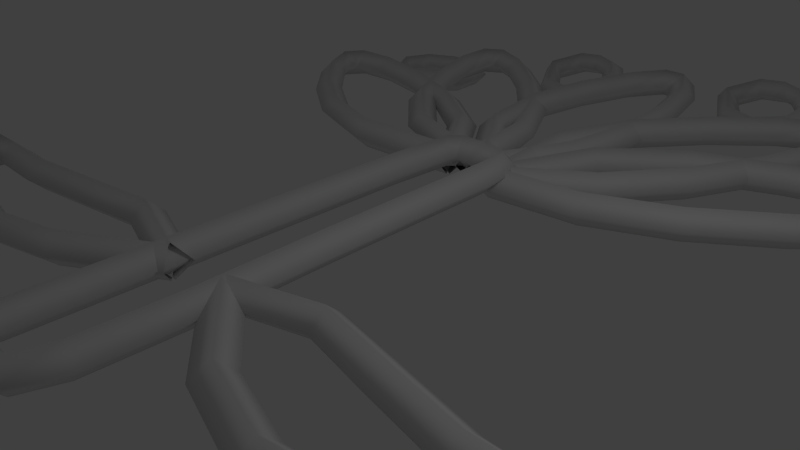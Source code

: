 # Source: flower3.blend  (saved by Blender 2.62.0; exported with 4.5.12 LTS)
import bpy
from mathutils import Matrix  # noqa: F401  (used for matrix-valued properties, if any)

bpy.ops.wm.read_factory_settings(use_empty=True)
scene = bpy.context.scene
scene.name = 'Scene'

# ---- collections
col_collection_1 = bpy.data.collections.new('Collection 1'); scene.collection.children.link(col_collection_1)

# ---- world
world_world = bpy.data.worlds.new('World'); scene.world = world_world
world_world.color = (0.05088, 0.05088, 0.05088)
world_world.use_sun_shadow = False
world_world.sun_shadow_jitter_overblur = 0.0
world_world.cycles.sampling_method = 'MANUAL'
world_world.cycles.sample_map_resolution = 256

# ---- cameras
cam_camera = bpy.data.cameras.new('Camera')
cam_camera.clip_end = 100.0
cam_camera.lens = 35.0
cam_camera.sensor_width = 32.0
cam_camera.sensor_height = 18.0
cam_camera.ortho_scale = 7.314
cam_camera.dof.focus_distance = 0.0
cam_camera.dof.aperture_fstop = 128.0

# ---- lights
light_lamp = bpy.data.lights.new('Lamp', 'POINT')
light_lamp.transmission_factor = 0.0
light_lamp.cutoff_distance = 30.0
light_lamp.energy = 100.0
light_lamp.shadow_buffer_clip_start = 1.001
light_lamp.shadow_soft_size = 1.0
light_lamp.shadow_maximum_resolution = 0.006
light_lamp.use_absolute_resolution = True
light_lamp.cycles.use_multiple_importance_sampling = False

# ---- curves / text
cu_beziercircle = bpy.data.curves.new('BezierCircle', 'CURVE')
cu_beziercircle.dimensions = '3D'
_sp = cu_beziercircle.splines.new('BEZIER'); _sp.bezier_points.add(3)
_sp.bezier_points.foreach_set('co', [-1.0, 0.0, 0.0, 0.0, 1.0, 0.0, 1.0, 0.0, 0.0, 0.0, -1.0, 0.0])
_sp.bezier_points.foreach_set('handle_left', [-1.0, -0.5521, 0.0, -0.5521, 1.0, 0.0, 1.0, 0.5521, 0.0, 0.5521, -1.0, 0.0])
_sp.bezier_points.foreach_set('handle_right', [-1.0, 0.5521, 0.0, 0.5521, 1.0, 0.0, 1.0, -0.5521, 0.0, -0.5521, -1.0, 0.0])
for _p, _l, _r in zip(_sp.bezier_points, ['AUTO', 'AUTO', 'AUTO', 'AUTO'], ['AUTO', 'AUTO', 'AUTO', 'AUTO']): _p.handle_left_type = _l; _p.handle_right_type = _r
_sp.order_u = 0
_sp.order_v = 0
_sp.resolution_u = 1
_sp.use_cyclic_u = True
cu_beziercircle.use_path = True
cu_beziercircle.use_path_clamp = True
cu_beziercircle.bevel_resolution = 0
cu_beziercircle.resolution_u = 1
cu_beziercircle.fill_mode = 'HALF'
cu_beziercircle_005 = bpy.data.curves.new('BezierCircle.005', 'CURVE')
cu_beziercircle_005.dimensions = '3D'
_sp = cu_beziercircle_005.splines.new('BEZIER'); _sp.bezier_points.add(3)
_sp.bezier_points.foreach_set('co', [-1.0, 0.0, 0.0, 0.0, 1.0, 0.0, 1.0, 0.0, 0.0, 0.0, -0.632, 0.0])
_sp.bezier_points.foreach_set('handle_left', [-0.9489, -0.459, 0.0, -0.534, 0.8599, 0.0, 1.16, 0.5283, 0.0, 0.3333, -0.4213, 0.0])
_sp.bezier_points.foreach_set('handle_right', [-1.061, 0.5487, 0.0, 1.013, 1.266, 0.0, 0.8325, -0.5521, 0.0, -0.3333, -0.8426, 0.0])
for _p, _l, _r in zip(_sp.bezier_points, ['AUTO', 'ALIGNED', 'ALIGNED', 'FREE'], ['AUTO', 'ALIGNED', 'ALIGNED', 'FREE']): _p.handle_left_type = _l; _p.handle_right_type = _r
_sp.order_u = 0
_sp.order_v = 0
_sp.resolution_u = 2
_sp.use_cyclic_u = True
cu_beziercircle_005.use_path = True
cu_beziercircle_005.use_path_clamp = True
cu_beziercircle_005.bevel_mode = 'OBJECT'
cu_beziercircle_005.bevel_resolution = 0
cu_beziercircle_005.resolution_u = 2
cu_beziercircle_005.fill_mode = 'HALF'
cu_beziercircle_004 = bpy.data.curves.new('BezierCircle.004', 'CURVE')
cu_beziercircle_004.dimensions = '3D'
_sp = cu_beziercircle_004.splines.new('BEZIER'); _sp.bezier_points.add(3)
_sp.bezier_points.foreach_set('co', [-1.0, 0.0, 0.0, 0.0, 1.0, 0.0, 1.0, 0.0, 0.0, 0.0, -0.632, 0.0])
_sp.bezier_points.foreach_set('handle_left', [-0.9489, -0.459, 0.0, -0.534, 0.8599, 0.0, 1.16, 0.5283, 0.0, 0.3333, -0.4213, 0.0])
_sp.bezier_points.foreach_set('handle_right', [-1.061, 0.5487, 0.0, 1.013, 1.266, 0.0, 0.8325, -0.5521, 0.0, -0.3333, -0.8426, 0.0])
for _p, _l, _r in zip(_sp.bezier_points, ['AUTO', 'ALIGNED', 'ALIGNED', 'FREE'], ['AUTO', 'ALIGNED', 'ALIGNED', 'FREE']): _p.handle_left_type = _l; _p.handle_right_type = _r
_sp.order_u = 0
_sp.order_v = 0
_sp.resolution_u = 2
_sp.use_cyclic_u = True
cu_beziercircle_004.use_path = True
cu_beziercircle_004.use_path_clamp = True
cu_beziercircle_004.bevel_mode = 'OBJECT'
cu_beziercircle_004.bevel_resolution = 0
cu_beziercircle_004.resolution_u = 2
cu_beziercircle_004.fill_mode = 'HALF'
cu_beziercircle_003 = bpy.data.curves.new('BezierCircle.003', 'CURVE')
cu_beziercircle_003.dimensions = '3D'
_sp = cu_beziercircle_003.splines.new('BEZIER'); _sp.bezier_points.add(3)
_sp.bezier_points.foreach_set('co', [-1.0, 0.0, 0.0, 0.0, 1.0, 0.0, 1.0, 0.0, 0.0, 0.0, -0.632, 0.0])
_sp.bezier_points.foreach_set('handle_left', [-0.9489, -0.459, 0.0, -0.534, 0.8599, 0.0, 1.16, 0.5283, 0.0, 0.3333, -0.4213, 0.0])
_sp.bezier_points.foreach_set('handle_right', [-1.061, 0.5487, 0.0, 1.013, 1.266, 0.0, 0.8325, -0.5521, 0.0, -0.3333, -0.8426, 0.0])
for _p, _l, _r in zip(_sp.bezier_points, ['AUTO', 'ALIGNED', 'ALIGNED', 'FREE'], ['AUTO', 'ALIGNED', 'ALIGNED', 'FREE']): _p.handle_left_type = _l; _p.handle_right_type = _r
_sp.order_u = 0
_sp.order_v = 0
_sp.resolution_u = 2
_sp.use_cyclic_u = True
cu_beziercircle_003.use_path = True
cu_beziercircle_003.use_path_clamp = True
cu_beziercircle_003.bevel_mode = 'OBJECT'
cu_beziercircle_003.bevel_resolution = 0
cu_beziercircle_003.resolution_u = 2
cu_beziercircle_003.fill_mode = 'HALF'
cu_beziercircle_002 = bpy.data.curves.new('BezierCircle.002', 'CURVE')
cu_beziercircle_002.dimensions = '3D'
_sp = cu_beziercircle_002.splines.new('BEZIER'); _sp.bezier_points.add(3)
_sp.bezier_points.foreach_set('co', [-1.0, 0.0, 0.0, 0.0, 1.0, 0.0, 1.0, 0.0, 0.0, 0.0, -0.632, 0.0])
_sp.bezier_points.foreach_set('handle_left', [-0.9489, -0.459, 0.0, -0.534, 0.8599, 0.0, 1.16, 0.5283, 0.0, 0.3333, -0.4213, 0.0])
_sp.bezier_points.foreach_set('handle_right', [-1.061, 0.5487, 0.0, 1.013, 1.266, 0.0, 0.8325, -0.5521, 0.0, -0.3333, -0.8426, 0.0])
for _p, _l, _r in zip(_sp.bezier_points, ['AUTO', 'ALIGNED', 'ALIGNED', 'FREE'], ['AUTO', 'ALIGNED', 'ALIGNED', 'FREE']): _p.handle_left_type = _l; _p.handle_right_type = _r
_sp.order_u = 0
_sp.order_v = 0
_sp.resolution_u = 2
_sp.use_cyclic_u = True
cu_beziercircle_002.use_path = True
cu_beziercircle_002.use_path_clamp = True
cu_beziercircle_002.bevel_mode = 'OBJECT'
cu_beziercircle_002.bevel_resolution = 0
cu_beziercircle_002.resolution_u = 2
cu_beziercircle_002.fill_mode = 'HALF'
cu_beziercircle_001 = bpy.data.curves.new('BezierCircle.001', 'CURVE')
cu_beziercircle_001.dimensions = '3D'
_sp = cu_beziercircle_001.splines.new('BEZIER'); _sp.bezier_points.add(3)
_sp.bezier_points.foreach_set('co', [-1.0, 0.0, 0.0, 0.0, 1.0, 0.0, 1.0, 0.0, 0.0, 0.0, -0.632, 0.0])
_sp.bezier_points.foreach_set('handle_left', [-0.9489, -0.459, 0.0, -0.534, 0.8599, 0.0, 1.16, 0.5283, 0.0, 0.3333, -0.4213, 0.0])
_sp.bezier_points.foreach_set('handle_right', [-1.061, 0.5487, 0.0, 1.013, 1.266, 0.0, 0.8325, -0.5521, 0.0, -0.3333, -0.8426, 0.0])
for _p, _l, _r in zip(_sp.bezier_points, ['AUTO', 'ALIGNED', 'ALIGNED', 'FREE'], ['AUTO', 'ALIGNED', 'ALIGNED', 'FREE']): _p.handle_left_type = _l; _p.handle_right_type = _r
_sp.order_u = 0
_sp.order_v = 0
_sp.resolution_u = 2
_sp.use_cyclic_u = True
cu_beziercircle_001.use_path = True
cu_beziercircle_001.use_path_clamp = True
cu_beziercircle_001.bevel_mode = 'OBJECT'
cu_beziercircle_001.bevel_resolution = 0
cu_beziercircle_001.resolution_u = 2
cu_beziercircle_001.fill_mode = 'HALF'
cu_nurbspath_011 = bpy.data.curves.new('NurbsPath.011', 'CURVE')
cu_nurbspath_011.dimensions = '3D'
_sp = cu_nurbspath_011.splines.new('NURBS'); _sp.points.add(6)
_sp.points.foreach_set('co', [3.204, 0.03837, 0.001878, 1.0, 1.861, 1.007, 0.03075, 1.0, -0.4741, 1.085, 0.02981, 1.0, -6.506, -0.1338, 0.03829, 1.0, -0.7996, -1.504, 0.008849, 1.0, 1.735, -1.427, 0.1161, 1.0, 3.198, 0.0, 0.0, 1.0])
_sp.order_u = 5
_sp.order_v = 0
_sp.resolution_u = 2
_sp.use_endpoint_u = True
cu_nurbspath_011.use_path = True
cu_nurbspath_011.use_path_clamp = True
cu_nurbspath_011.bevel_mode = 'OBJECT'
cu_nurbspath_011.bevel_resolution = 0
cu_nurbspath_011.resolution_u = 2
cu_nurbspath_011.fill_mode = 'HALF'
cu_nurbspath_010 = bpy.data.curves.new('NurbsPath.010', 'CURVE')
cu_nurbspath_010.dimensions = '3D'
_sp = cu_nurbspath_010.splines.new('NURBS'); _sp.points.add(6)
_sp.points.foreach_set('co', [3.204, 0.03837, 0.001878, 1.0, 1.861, 1.007, 0.03075, 1.0, -0.4741, 1.085, 0.02981, 1.0, -6.506, -0.1338, 0.03829, 1.0, -0.7996, -1.504, 0.008849, 1.0, 1.735, -1.427, 0.1161, 1.0, 3.198, 0.0, 0.0, 1.0])
_sp.order_u = 5
_sp.order_v = 0
_sp.resolution_u = 2
_sp.use_endpoint_u = True
cu_nurbspath_010.use_path = True
cu_nurbspath_010.use_path_clamp = True
cu_nurbspath_010.bevel_mode = 'OBJECT'
cu_nurbspath_010.bevel_resolution = 0
cu_nurbspath_010.resolution_u = 2
cu_nurbspath_010.fill_mode = 'HALF'
cu_nurbspath_009 = bpy.data.curves.new('NurbsPath.009', 'CURVE')
cu_nurbspath_009.dimensions = '3D'
_sp = cu_nurbspath_009.splines.new('NURBS'); _sp.points.add(6)
_sp.points.foreach_set('co', [3.204, 0.03837, 0.001878, 1.0, 1.861, 1.007, 0.03075, 1.0, -0.4741, 1.085, 0.02981, 1.0, -6.506, -0.1338, 0.03829, 1.0, -0.7996, -1.504, 0.008849, 1.0, 1.735, -1.427, 0.1161, 1.0, 3.198, 0.0, 0.0, 1.0])
_sp.order_u = 5
_sp.order_v = 0
_sp.resolution_u = 2
_sp.use_endpoint_u = True
cu_nurbspath_009.use_path = True
cu_nurbspath_009.use_path_clamp = True
cu_nurbspath_009.bevel_mode = 'OBJECT'
cu_nurbspath_009.bevel_resolution = 0
cu_nurbspath_009.resolution_u = 2
cu_nurbspath_009.fill_mode = 'HALF'
cu_nurbspath_008 = bpy.data.curves.new('NurbsPath.008', 'CURVE')
cu_nurbspath_008.dimensions = '3D'
_sp = cu_nurbspath_008.splines.new('NURBS'); _sp.points.add(6)
_sp.points.foreach_set('co', [3.204, 0.03837, 0.001878, 1.0, 1.861, 1.007, 0.03075, 1.0, -0.4741, 1.085, 0.02981, 1.0, -6.506, -0.1338, 0.03829, 1.0, -0.7996, -1.504, 0.008849, 1.0, 1.735, -1.427, 0.1161, 1.0, 3.198, 0.0, 0.0, 1.0])
_sp.order_u = 5
_sp.order_v = 0
_sp.resolution_u = 2
_sp.use_endpoint_u = True
cu_nurbspath_008.use_path = True
cu_nurbspath_008.use_path_clamp = True
cu_nurbspath_008.bevel_mode = 'OBJECT'
cu_nurbspath_008.bevel_resolution = 0
cu_nurbspath_008.resolution_u = 2
cu_nurbspath_008.fill_mode = 'HALF'
cu_nurbspath_003 = bpy.data.curves.new('NurbsPath.003', 'CURVE')
cu_nurbspath_003.dimensions = '3D'
_sp = cu_nurbspath_003.splines.new('NURBS'); _sp.points.add(6)
_sp.points.foreach_set('co', [3.204, 0.03837, 0.001878, 1.0, 1.861, 1.007, 0.03075, 1.0, -0.4741, 1.085, 0.02981, 1.0, -6.506, -0.1338, 0.03829, 1.0, -0.7996, -1.504, 0.008849, 1.0, 1.735, -1.427, 0.1161, 1.0, 3.198, 0.0, 0.0, 1.0])
_sp.order_u = 5
_sp.order_v = 0
_sp.resolution_u = 2
_sp.use_endpoint_u = True
cu_nurbspath_003.use_path = True
cu_nurbspath_003.use_path_clamp = True
cu_nurbspath_003.bevel_mode = 'OBJECT'
cu_nurbspath_003.bevel_resolution = 0
cu_nurbspath_003.resolution_u = 2
cu_nurbspath_003.fill_mode = 'HALF'
cu_nurbspath_002 = bpy.data.curves.new('NurbsPath.002', 'CURVE')
cu_nurbspath_002.dimensions = '3D'
_sp = cu_nurbspath_002.splines.new('NURBS'); _sp.points.add(6)
_sp.points.foreach_set('co', [3.204, 0.03837, 0.001878, 1.0, 1.89, 1.017, 0.03198, 1.0, -0.4444, -0.8927, 0.03104, 1.0, -4.593, 1.53, 0.0, 1.0, -0.5013, -2.133, 0.0, 1.0, 2.033, -1.065, 0.1072, 1.0, 3.198, 0.0, 0.0, 1.0])
_sp.order_u = 5
_sp.order_v = 0
_sp.resolution_u = 2
_sp.use_endpoint_u = True
cu_nurbspath_002.use_path = True
cu_nurbspath_002.use_path_clamp = True
cu_nurbspath_002.bevel_mode = 'OBJECT'
cu_nurbspath_002.bevel_resolution = 0
cu_nurbspath_002.resolution_u = 2
cu_nurbspath_002.fill_mode = 'HALF'
cu_nurbspath_001 = bpy.data.curves.new('NurbsPath.001', 'CURVE')
cu_nurbspath_001.dimensions = '3D'
_sp = cu_nurbspath_001.splines.new('NURBS'); _sp.points.add(9)
_sp.points.foreach_set('co', [-0.6457, 0.0, 0.0, 1.0, -0.1088, 0.0, 0.0, 1.0, 0.6127, 0.02456, 0.0, 1.0, 0.3285, 4.205, 0.0, 1.0, 0.2718, 7.892, 0.0, 1.0, 0.2407, 8.017, 0.0, 1.0, -0.8572, 8.017, 0.0, 1.0, -0.9816, 7.955, 0.0, 1.0, -0.8261, 0.2136, 0.0, 1.0, -0.8611, 0.01155, 0.0, 1.0])
_sp.order_v = 0
_sp.resolution_u = 2
_sp.use_cyclic_u = True
cu_nurbspath_001.use_path = True
cu_nurbspath_001.use_path_clamp = True
cu_nurbspath_001.bevel_mode = 'OBJECT'
cu_nurbspath_001.bevel_resolution = 0
cu_nurbspath_001.resolution_u = 2
cu_nurbspath_001.fill_mode = 'HALF'
cu_nurbspath = bpy.data.curves.new('NurbsPath', 'CURVE')
cu_nurbspath.dimensions = '3D'
_sp = cu_nurbspath.splines.new('NURBS'); _sp.points.add(6)
_sp.points.foreach_set('co', [3.204, 0.03837, 0.001878, 1.0, 1.89, 1.017, 0.03198, 1.0, -0.4444, -0.8927, 0.03104, 1.0, -4.593, 1.53, 0.0, 1.0, -0.5013, -2.133, 0.0, 1.0, 2.033, -1.065, 0.1072, 1.0, 3.198, 0.0, 0.0, 1.0])
_sp.order_u = 5
_sp.order_v = 0
_sp.resolution_u = 2
_sp.use_endpoint_u = True
cu_nurbspath.use_path = True
cu_nurbspath.use_path_clamp = True
cu_nurbspath.bevel_mode = 'OBJECT'
cu_nurbspath.bevel_resolution = 0
cu_nurbspath.resolution_u = 2
cu_nurbspath.fill_mode = 'HALF'

# ---- objects
ob_beziercircle = bpy.data.objects.new('BezierCircle', cu_beziercircle)
ob_beziercircle_005 = bpy.data.objects.new('BezierCircle.005', cu_beziercircle_005)
ob_beziercircle_004 = bpy.data.objects.new('BezierCircle.004', cu_beziercircle_004)
ob_beziercircle_003 = bpy.data.objects.new('BezierCircle.003', cu_beziercircle_003)
ob_beziercircle_002 = bpy.data.objects.new('BezierCircle.002', cu_beziercircle_002)
ob_beziercircle_001 = bpy.data.objects.new('BezierCircle.001', cu_beziercircle_001)
ob_nurbspath_007 = bpy.data.objects.new('NurbsPath.007', cu_nurbspath_011)
ob_nurbspath_006 = bpy.data.objects.new('NurbsPath.006', cu_nurbspath_010)
ob_nurbspath_005 = bpy.data.objects.new('NurbsPath.005', cu_nurbspath_009)
ob_nurbspath_004 = bpy.data.objects.new('NurbsPath.004', cu_nurbspath_008)
ob_nurbspath_003 = bpy.data.objects.new('NurbsPath.003', cu_nurbspath_003)
ob_nurbspath_002 = bpy.data.objects.new('NurbsPath.002', cu_nurbspath_002)
ob_nurbspath_001 = bpy.data.objects.new('NurbsPath.001', cu_nurbspath_001)
ob_nurbspath = bpy.data.objects.new('NurbsPath', cu_nurbspath)
ob_lamp = bpy.data.objects.new('Lamp', light_lamp)
ob_camera = bpy.data.objects.new('Camera', cam_camera)

# ---- transforms, parenting, visibility, modifiers, constraints
ob_beziercircle.location = (0.0, 0.0, 0.0)
ob_beziercircle.scale = (0.2726, 0.2726, 0.2726)
ob_beziercircle.lineart.crease_threshold = 0.0
ob_beziercircle_005.location = (6.954, 9.754, -1.704)
ob_beziercircle_005.lineart.crease_threshold = 0.0
ob_beziercircle_004.location = (3.372, 12.02, -1.356)
ob_beziercircle_004.rotation_euler = (-0.07614, -0.1319, 1.032)
ob_beziercircle_004.lineart.crease_threshold = 0.0
ob_beziercircle_003.location = (-0.6081, 12.76, -1.246)
ob_beziercircle_003.rotation_euler = (-0.2595, -0.1113, 2.321)
ob_beziercircle_003.lineart.crease_threshold = 0.0
ob_beziercircle_002.location = (-5.207, 12.03, -1.365)
ob_beziercircle_002.rotation_euler = (-0.2593, -0.1115, 2.319)
ob_beziercircle_002.lineart.crease_threshold = 0.0
ob_beziercircle_001.location = (-9.04, 10.14, -1.662)
ob_beziercircle_001.lineart.crease_threshold = 0.0
ob_nurbspath_007.location = (1.896, 4.883, -0.2462)
ob_nurbspath_007.rotation_euler = (0.005186, -0.01993, -2.566)
ob_nurbspath_007.lineart.crease_threshold = 0.0
ob_nurbspath_006.location = (0.7709, 5.997, -0.2462)
ob_nurbspath_006.rotation_euler = (0.005186, -0.01993, -2.065)
ob_nurbspath_006.lineart.crease_threshold = 0.0
ob_nurbspath_005.location = (-1.307, 6.63, -0.2462)
ob_nurbspath_005.rotation_euler = (0.005186, -0.01993, -1.539)
ob_nurbspath_005.lineart.crease_threshold = 0.0
ob_nurbspath_004.location = (-3.411, 6.055, -0.2462)
ob_nurbspath_004.rotation_euler = (0.005186, -0.01993, -0.9429)
ob_nurbspath_004.lineart.crease_threshold = 0.0
ob_nurbspath_003.location = (-4.703, 4.845, -0.2462)
ob_nurbspath_003.rotation_euler = (0.005186, -0.01993, -0.4951)
ob_nurbspath_003.lineart.crease_threshold = 0.0
ob_nurbspath_002.location = (2.618, -1.945, 0.001463)
ob_nurbspath_002.scale = (-0.9771, 1.062, -0.9771)
ob_nurbspath_002.lineart.crease_threshold = 0.0
ob_nurbspath_001.location = (-0.9287, -4.578, 0.009167)
ob_nurbspath_001.lineart.crease_threshold = 0.0
ob_nurbspath.location = (-4.838, -1.998, 0.0)
ob_nurbspath.lineart.crease_threshold = 0.0
ob_lamp.location = (4.076, 1.005, 5.904)
ob_lamp.rotation_euler = (0.6503, 0.05522, 1.866)
ob_lamp.lock_rotations_4d = False
ob_lamp.empty_display_type = 'ARROWS'
ob_lamp.color = (0.0, 0.0, 0.0, 0.0)
ob_lamp.lineart.crease_threshold = 0.0
ob_camera.location = (7.481, -6.508, 5.344)
ob_camera.rotation_euler = (1.109, 0.01082, 0.8149)
ob_camera.lock_rotations_4d = False
ob_camera.empty_display_type = 'ARROWS'
ob_camera.color = (0.0, 0.0, 0.0, 0.0)
ob_camera.display_type = 'WIRE'
ob_camera.lineart.crease_threshold = 0.0
cu_beziercircle_005.bevel_object = ob_beziercircle
cu_beziercircle_004.bevel_object = ob_beziercircle
cu_beziercircle_003.bevel_object = ob_beziercircle
cu_beziercircle_002.bevel_object = ob_beziercircle
cu_beziercircle_001.bevel_object = ob_beziercircle
cu_nurbspath_011.bevel_object = ob_beziercircle
cu_nurbspath_010.bevel_object = ob_beziercircle
cu_nurbspath_009.bevel_object = ob_beziercircle
cu_nurbspath_008.bevel_object = ob_beziercircle
cu_nurbspath_003.bevel_object = ob_beziercircle
cu_nurbspath_002.bevel_object = ob_beziercircle
cu_nurbspath_001.bevel_object = ob_beziercircle
cu_nurbspath.bevel_object = ob_beziercircle

# ---- collection membership
col_collection_1.objects.link(ob_beziercircle)
col_collection_1.objects.link(ob_beziercircle_005)
col_collection_1.objects.link(ob_beziercircle_004)
col_collection_1.objects.link(ob_beziercircle_003)
col_collection_1.objects.link(ob_beziercircle_002)
col_collection_1.objects.link(ob_beziercircle_001)
col_collection_1.objects.link(ob_nurbspath_007)
col_collection_1.objects.link(ob_nurbspath_006)
col_collection_1.objects.link(ob_nurbspath_005)
col_collection_1.objects.link(ob_nurbspath_004)
col_collection_1.objects.link(ob_nurbspath_003)
col_collection_1.objects.link(ob_nurbspath_002)
col_collection_1.objects.link(ob_nurbspath_001)
col_collection_1.objects.link(ob_nurbspath)
col_collection_1.objects.link(ob_lamp)
col_collection_1.objects.link(ob_camera)

# ---- scene / render settings (as saved in the file)
scene.camera = ob_camera
scene.frame_start = 1; scene.frame_end = 250; scene.frame_set(1)
scene.render.engine = 'BLENDER_EEVEE_NEXT'
scene.render.image_settings.color_mode = 'RGB'
scene.render.image_settings.compression = 90
scene.render.resolution_percentage = 50
scene.render.dither_intensity = 0.0
scene.render.bake_margin = 2
scene.render.bake_bias = 0.0
scene.cycles.use_denoising = False
scene.cycles.samples = 10
scene.cycles.sampling_pattern = 'TABULATED_SOBOL'
scene.cycles.light_sampling_threshold = 0.0
scene.cycles.use_adaptive_sampling = False
scene.cycles.use_light_tree = False
scene.cycles.blur_glossy = 0.0
scene.cycles.volume_bounces = 1
scene.cycles.pixel_filter_type = 'GAUSSIAN'
scene.cycles.sample_clamp_indirect = 0.0
scene.view_settings.view_transform = 'Standard'
bpy.context.view_layer.update()
